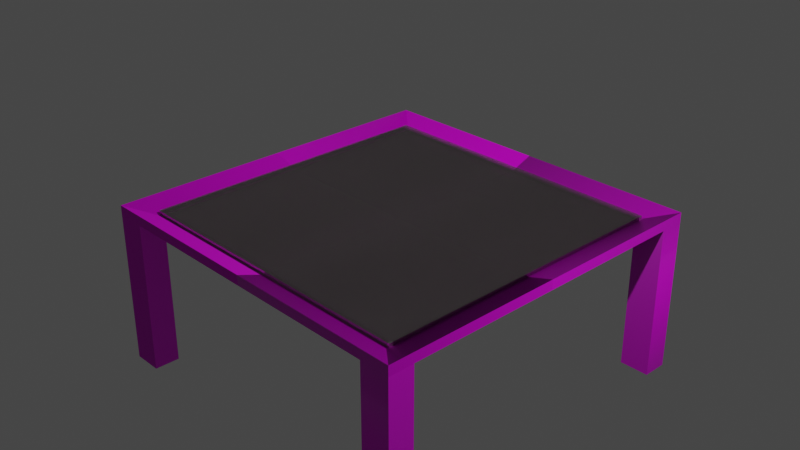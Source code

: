 # Source: untitled3.blend  (saved by Blender 3.6.11; exported with 4.5.12 LTS)
import bpy
from mathutils import Matrix  # noqa: F401  (used for matrix-valued properties, if any)

bpy.ops.wm.read_factory_settings(use_empty=True)
scene = bpy.context.scene
scene.name = 'Scene'

# ---- collections
col_collection = bpy.data.collections.new('Collection'); scene.collection.children.link(col_collection)

# ---- images (referenced by path relative to the original .blend; pixels are not part of the script)
import os
ASSET_DIR = os.environ.get("B2B_ASSET_DIR", "")  # directory of the original .blend (textures are referenced by path, not embedded)
HERE = os.path.dirname(os.path.abspath(__file__))  # packed textures are extracted next to this script under _unpacked/

def load_image(name, relpath, width, height, colorspace="sRGB"):
    """Load a texture the original file referenced (path relative to the .blend, or extracted next to this script)."""
    p = next((c for c in (os.path.join(HERE, relpath), os.path.join(ASSET_DIR, relpath)) if relpath and os.path.exists(c)), "")
    if p:
        img = bpy.data.images.load(p, check_existing=True)
        img.name = name
    else:  # same state as the original file: an image datablock whose file is absent (Cycles renders it pink)
        img = bpy.data.images.new(name, width, height)
        img.source = "FILE"
        img.filepath = "//" + (relpath or name)
    img.colorspace_settings.name = colorspace
    return img
img_wood_table_worn_disp_8k_png = load_image('wood_table_worn_disp_8k.png', 'wood_table_worn_disp_4k.png', 1024, 1024, 'Non-Color')
img_wood_table_worn_diff_8k_png = load_image('wood_table_worn_diff_8k.png', 'wood_table_worn_diff_4k.jpg', 1024, 1024, 'sRGB')
img_wood_table_worn_nor_gl_8k_png = load_image('wood_table_worn_nor_gl_8k.png', 'wood_table_worn_nor_gl_4k.exr', 1024, 1024, 'Non-Color')
img_wood_table_worn_rough_8k_png = load_image('wood_table_worn_rough_8k.png', 'wood_table_worn_rough_4k.exr', 1024, 1024, 'Non-Color')

# ---- materials (node trees are filled in below, after node groups)
mat_wood_table_worn = bpy.data.materials.new('wood_table_worn')
mat_wood_table_worn.displacement_method = 'DISPLACEMENT'
mat_wood_table_worn.use_transparent_shadow = False
mat_material_003 = bpy.data.materials.new('Material.003')
mat_material_003.use_transparent_shadow = False

# ---- material node trees
mat_wood_table_worn.use_nodes = True; mat_wood_table_worn.node_tree.nodes.clear()
_N = mat_wood_table_worn.node_tree.nodes; _L = mat_wood_table_worn.node_tree.links
n0 = _N.new('NodeFrame'); n0.name = 'Frame'; n0.location = (-1332, 323)
n0.label = 'Mapping'
n0.width = 406
n1 = _N.new('NodeFrame'); n1.name = 'Frame.001'; n1.location = (-690, 524)
n1.label = 'Textures'
n1.width = 364
n2 = _N.new('ShaderNodeOutputMaterial'); n2.name = 'Material Output'; n2.location = (293, 211)
n3 = _N.new('ShaderNodeNormalMap'); n3.name = 'Normal Map'; n3.location = (-299, -70)
n4 = _N.new('ShaderNodeMapping'); n4.name = 'Mapping'; n4.location = (233, -32)
n4.inputs[2].default_value = (0.0, 0.0, 1.571)
n5 = _N.new('ShaderNodeTexCoord'); n5.name = 'Texture Coordinate'; n5.location = (33, -32)
n6 = _N.new('ShaderNodeDisplacement'); n6.name = 'Displacement'; n6.location = (-1, -257)
n6.inputs[1].default_value = 0.37
n6.inputs[2].default_value = 0.001
n7 = _N.new('ShaderNodeBsdfPrincipled'); n7.name = 'Principled BSDF'; n7.location = (-63, 458)
n7.distribution = 'GGX'
n7.subsurface_method = 'BURLEY'
n7.inputs[3].default_value = 1.45
n7.inputs[27].default_value = (0.0, 0.0, 0.0, 1.0)
n7.inputs[28].default_value = 1.0
n8 = _N.new('ShaderNodeTexImage'); n8.name = 'Image Texture'; n8.location = (91, -873)
n8.label = 'Displacement'
n8.image = img_wood_table_worn_disp_8k_png
n9 = _N.new('ShaderNodeTexImage'); n9.name = 'Image Texture.001'; n9.location = (91, -33)
n9.label = 'Base Color'
n9.image = img_wood_table_worn_diff_8k_png
n10 = _N.new('NodeReroute'); n10.name = 'Reroute'; n10.location = (41, -621)
n10.width = 16
n10.socket_idname = 'NodeSocketVector'
n11 = _N.new('ShaderNodeTexImage'); n11.name = 'Image Texture.003'; n11.location = (91, -593)
n11.label = 'Normal'
n11.width = 241
n11.image = img_wood_table_worn_nor_gl_8k_png
n12 = _N.new('ShaderNodeTexImage'); n12.name = 'Image Texture.002'; n12.location = (100, -313)
n12.label = 'Roughness'
n12.width = 231
n12.image = img_wood_table_worn_rough_8k_png
n4.parent = n0
n5.parent = n0
n8.parent = n1
n9.parent = n1
n10.parent = n1
n11.parent = n1
n12.parent = n1
_L.new(n7.outputs[0], n2.inputs[0])
_L.new(n8.outputs[0], n6.inputs[0])
_L.new(n6.outputs[0], n2.inputs[2])
_L.new(n9.outputs[0], n7.inputs[0])
_L.new(n11.outputs[0], n3.inputs[1])
_L.new(n3.outputs[0], n7.inputs[5])
_L.new(n10.outputs[0], n9.inputs[0])
_L.new(n10.outputs[0], n12.inputs[0])
_L.new(n10.outputs[0], n11.inputs[0])
_L.new(n10.outputs[0], n8.inputs[0])
_L.new(n4.outputs[0], n10.inputs[0])
_L.new(n5.outputs[2], n4.inputs[0])
_L.new(n12.outputs[0], n7.inputs[2])
n2.is_active_output = True
mat_material_003.use_nodes = True; mat_material_003.node_tree.nodes.clear()
_N = mat_material_003.node_tree.nodes; _L = mat_material_003.node_tree.links
n0 = _N.new('ShaderNodeBsdfPrincipled'); n0.name = 'Principled BSDF'; n0.location = (10, 300)
n0.distribution = 'GGX'
n0.subsurface_method = 'RANDOM_WALK_SKIN'
n0.inputs[0].default_value = (1.0, 0.9474, 0.9572, 1.0)
n0.inputs[1].default_value = 1.0
n0.inputs[2].default_value = 0.0
n0.inputs[3].default_value = 16.95
n0.inputs[4].default_value = 0.6289
n0.inputs[11].default_value = 3.593
n0.inputs[12].default_value = 1.0
n0.inputs[13].default_value = 1.0
n0.inputs[15].default_value = 1.0
n0.inputs[16].default_value = 1.0
n0.inputs[18].default_value = 0.6164
n0.inputs[19].default_value = 0.25
n0.inputs[20].default_value = 0.3319
n0.inputs[24].default_value = 0.2
n0.inputs[27].default_value = (0.0, 0.0, 0.0, 1.0)
n0.inputs[28].default_value = 1.0
n1 = _N.new('ShaderNodeOutputMaterial'); n1.name = 'Material Output'; n1.location = (300, 300)
_L.new(n0.outputs[0], n1.inputs[0])
n1.is_active_output = True

# ---- world
world_world = bpy.data.worlds.new('World'); scene.world = world_world
world_world.use_nodes = True; world_world.node_tree.nodes.clear()
_N = world_world.node_tree.nodes; _L = world_world.node_tree.links
n0 = _N.new('ShaderNodeOutputWorld'); n0.name = 'World Output'; n0.location = (300, 300)
n1 = _N.new('ShaderNodeBackground'); n1.name = 'Background'; n1.location = (10, 300)
n1.inputs[0].default_value = (0.05088, 0.05088, 0.05088, 1.0)
_L.new(n1.outputs[0], n0.inputs[0])
n0.is_active_output = True
world_world.color = (0.05088, 0.05088, 0.05088)
world_world.use_sun_shadow = False
world_world.sun_shadow_jitter_overblur = 0.0

# ---- cameras
cam_camera = bpy.data.cameras.new('Camera')
cam_camera.clip_end = 100.0
cam_camera.ortho_scale = 7.314

# ---- lights
light_light = bpy.data.lights.new('Light', 'POINT')
light_light.transmission_factor = 0.0
light_light.energy = 1000.0
light_light.shadow_soft_size = 0.1
light_light.shadow_maximum_resolution = 0.006
light_light.use_absolute_resolution = True

# ---- meshes
me_cube_003 = bpy.data.meshes.new('Cube.003')
me_cube_003.from_pydata([(0.0, 0.0, -1.0), (0.0, 0.0, -0.9944), (0.0, 2.0, -1.0), (0.0, 2.0, -0.8898), (2.0, 0.0, -1.0), (2.0, 0.0, -0.8898), (2.0, 2.0, -1.0), (2.0, 2.0, -0.8898), (0.0, 1.716, -1.0), (0.0, 1.716, -0.9944), (2.0, 1.716, -1.0), (2.0, 1.716, -0.8898), (1.664, 2.0, -1.0), (1.664, 2.0, -0.8898), (1.664, 0.0, -1.0), (1.664, 0.0, -0.9944), (1.664, 1.716, -0.9944), (1.664, 1.716, -1.0), (2.0, 1.716, -2.707), (2.0, 2.0, -2.707), (1.664, 2.0, -2.707), (1.664, 1.716, -2.707), (-1.699, -1.688, -0.9372), (-1.699, -1.688, -0.9894), (-1.699, 1.731, -0.9372), (-1.699, 1.731, -0.9894), (1.72, -1.688, -0.9372), (1.72, -1.688, -0.9894), (1.72, 1.731, -0.9372), (1.72, 1.731, -0.9894)], [], [(8, 9, 3, 2), (12, 13, 7, 6), (10, 11, 5, 4), (14, 15, 1, 0), (17, 10, 4, 14), (16, 9, 1, 15), (13, 3, 9, 16), (6, 10, 18, 19), (6, 7, 11, 10), (0, 1, 9, 8), (2, 12, 17, 8), (7, 13, 16, 11), (11, 16, 15, 5), (8, 17, 14, 0), (4, 5, 15, 14), (2, 3, 13, 12), (20, 19, 18, 21), (10, 17, 21, 18), (17, 12, 20, 21), (12, 6, 19, 20), (22, 23, 25, 24), (24, 25, 29, 28), (28, 29, 27, 26), (26, 27, 23, 22), (24, 28, 26, 22), (29, 25, 23, 27)])
me_cube_003.polygons.foreach_set('material_index', [0, 0, 0, 0, 0, 0, 0, 0, 0, 0, 0, 0, 0, 0, 0, 0, 0, 0, 0, 0, 1, 1, 1, 1, 1, 1])
_uv = me_cube_003.uv_layers.new(name='UVMap')
_uv.uv.foreach_set('vector', [0.375, 0.2145, 0.625, 0.2145, 0.625, 0.25, 0.375, 0.25, 0.375, 0.458, 0.625, 0.458, 0.625, 0.5, 0.375, 0.5, 0.375, 0.5355, 0.625, 0.5355, 0.625, 0.75, 0.375, 0.75, 0.375, 0.792, 0.625, 0.792, 0.625, 1.0, 0.375, 1.0, 0.333, 0.5355, 0.375, 0.5355, 0.375, 0.75, 0.333, 0.75, 0.667, 0.5355, 0.875, 0.5355, 0.875, 0.75, 0.667, 0.75, 0.667, 0.5, 0.875, 0.5, 0.875, 0.5355, 0.667, 0.5355, 0.375, 0.5, 0.375, 0.5355, 0.375, 0.5355, 0.375, 0.5, 0.375, 0.5, 0.625, 0.5, 0.625, 0.5355, 0.375, 0.5355, 0.375, 0.0, 0.625, 0.0, 0.625, 0.2145, 0.375, 0.2145, 0.125, 0.5, 0.333, 0.5, 0.333, 0.5355, 0.125, 0.5355, 0.625, 0.5, 0.667, 0.5, 0.667, 0.5355, 0.625, 0.5355, 0.625, 0.5355, 0.667, 0.5355, 0.667, 0.75, 0.625, 0.75, 0.125, 0.5355, 0.333, 0.5355, 0.333, 0.75, 0.125, 0.75, 0.375, 0.75, 0.625, 0.75, 0.625, 0.792, 0.375, 0.792, 0.375, 0.25, 0.625, 0.25, 0.625, 0.458, 0.375, 0.458, 0.333, 0.5, 0.375, 0.5, 0.375, 0.5355, 0.333, 0.5355, 0.375, 0.5355, 0.333, 0.5355, 0.333, 0.5355, 0.375, 0.5355, 0.333, 0.5355, 0.333, 0.5, 0.333, 0.5, 0.333, 0.5355, 0.375, 0.458, 0.375, 0.5, 0.375, 0.5, 0.375, 0.458, 0.375, 0.0, 0.625, 0.0, 0.625, 0.25, 0.375, 0.25, 0.375, 0.25, 0.625, 0.25, 0.625, 0.5, 0.375, 0.5, 0.375, 0.5, 0.625, 0.5, 0.625, 0.75, 0.375, 0.75, 0.375, 0.75, 0.625, 0.75, 0.625, 1.0, 0.375, 1.0, 0.125, 0.5, 0.375, 0.5, 0.375, 0.75, 0.125, 0.75, 0.625, 0.5, 0.875, 0.5, 0.875, 0.75, 0.625, 0.75])
me_cube_003.materials.append(mat_wood_table_worn)
me_cube_003.materials.append(mat_material_003)
me_cube_003.update()

# ---- objects
ob_light = bpy.data.objects.new('Light', light_light)
ob_camera = bpy.data.objects.new('Camera', cam_camera)
ob_cube = bpy.data.objects.new('Cube', me_cube_003)

# ---- transforms, parenting, visibility, modifiers, constraints
ob_light.location = (4.076, 1.005, 5.904)
ob_light.rotation_euler = (0.6503, 0.05522, 1.866)
ob_light.lock_rotations_4d = False
ob_light.empty_display_type = 'ARROWS'
ob_light.color = (0.0, 0.0, 0.0, 0.0)
ob_light.lineart.crease_threshold = 0.0
ob_camera.location = (7.359, -6.926, 4.958)
ob_camera.rotation_euler = (1.109, 0.0, 0.8149)
ob_camera.lock_rotations_4d = False
ob_camera.empty_display_type = 'ARROWS'
ob_camera.color = (0.0, 0.0, 0.0, 0.0)
ob_camera.display_type = 'WIRE'
ob_camera.lineart.crease_threshold = 0.0
ob_cube.location = (0.0, 0.0, 1.0)
_m = ob_cube.modifiers.new('Mirror', 'MIRROR')
_m.use_axis = (True, True, False)

# ---- collection membership
col_collection.objects.link(ob_light)
col_collection.objects.link(ob_camera)
col_collection.objects.link(ob_cube)

# ---- scene / render settings (as saved in the file)
scene.camera = ob_camera
scene.frame_start = 1; scene.frame_end = 250; scene.frame_set(1)
scene.render.engine = 'BLENDER_EEVEE_NEXT'
scene.cycles.sampling_pattern = 'TABULATED_SOBOL'
scene.view_settings.view_transform = 'Filmic'
bpy.context.view_layer.update()
